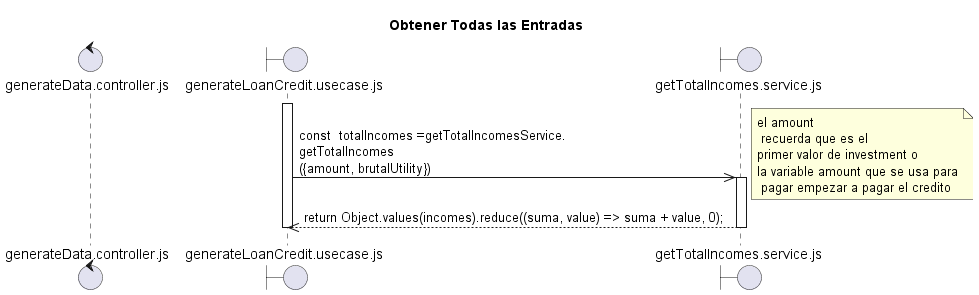

The diagram above was rendered by PlantUML. Its source (embedded in the PNG):
@startuml Obtener Entradas.plantuml
title "Obtener Todas las Entradas"

control "generateData.controller.js" as C
boundary "generateLoanCredit.usecase.js" as UC
boundary "getTotalIncomes.service.js" as SME

activate UC



UC ->> SME: const  totalIncomes =getTotalIncomesService.\ngetTotalIncomes\n({amount, brutalUtility}) 
note right: el amount\n recuerda que es el \nprimer valor de investment o \nla variable amount que se usa para\n pagar empezar a pagar el credito

activate SME
SME -->> UC: return Object.values(incomes).reduce((suma, value) => suma + value, 0);

deactivate SME


deactivate UC

@enduml